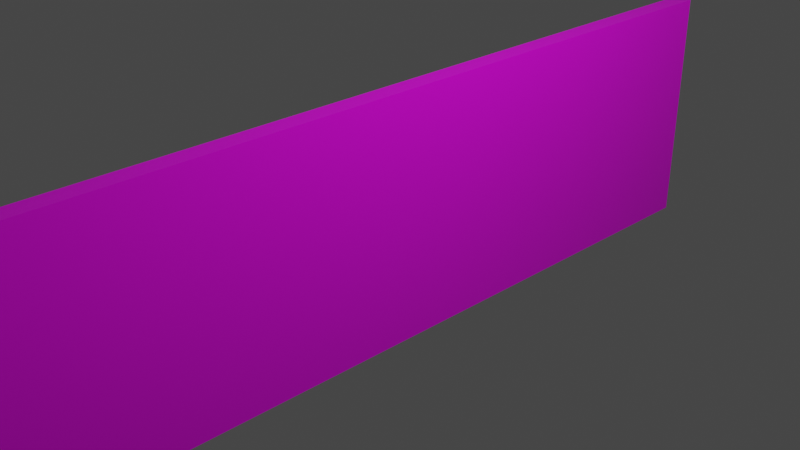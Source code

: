 # Source: finish.blend  (saved by Blender 2.83.19; exported with 4.5.12 LTS)
import bpy
from mathutils import Matrix  # noqa: F401  (used for matrix-valued properties, if any)

bpy.ops.wm.read_factory_settings(use_empty=True)
scene = bpy.context.scene
scene.name = 'Scene'

# ---- collections
col_collection = bpy.data.collections.new('Collection'); scene.collection.children.link(col_collection)

# ---- images (referenced by path relative to the original .blend; pixels are not part of the script)
import os
ASSET_DIR = os.environ.get("B2B_ASSET_DIR", "")  # directory of the original .blend (textures are referenced by path, not embedded)
HERE = os.path.dirname(os.path.abspath(__file__))  # packed textures are extracted next to this script under _unpacked/

def load_image(name, relpath, width, height, colorspace="sRGB"):
    """Load a texture the original file referenced (path relative to the .blend, or extracted next to this script)."""
    p = next((c for c in (os.path.join(HERE, relpath), os.path.join(ASSET_DIR, relpath)) if relpath and os.path.exists(c)), "")
    if p:
        img = bpy.data.images.load(p, check_existing=True)
        img.name = name
    else:  # same state as the original file: an image datablock whose file is absent (Cycles renders it pink)
        img = bpy.data.images.new(name, width, height)
        img.source = "FILE"
        img.filepath = "//" + (relpath or name)
    img.colorspace_settings.name = colorspace
    return img
img_chess_png = load_image('chess.png', 'chess.png', 1024, 1024, 'sRGB')

# ---- materials (node trees are filled in below, after node groups)
mat_chess_theme = bpy.data.materials.new('chess_theme')
mat_chess_theme.alpha_threshold = 0.0
mat_chess_theme.use_transparent_shadow = False
mat_chess_theme.line_color = (0.0, 0.0, 0.0, 1.0)

# ---- material node trees
mat_chess_theme.use_nodes = True; mat_chess_theme.node_tree.nodes.clear()
_N = mat_chess_theme.node_tree.nodes; _L = mat_chess_theme.node_tree.links
n0 = _N.new('ShaderNodeOutputMaterial'); n0.name = 'Material Output'; n0.location = (300, 300)
n1 = _N.new('ShaderNodeBsdfPrincipled'); n1.name = 'Principled BSDF'; n1.location = (10, 300)
n1.distribution = 'GGX'
n1.subsurface_method = 'BURLEY'
n1.inputs[2].default_value = 0.4
n1.inputs[3].default_value = 1.45
n1.inputs[27].default_value = (0.0, 0.0, 0.0, 1.0)
n1.inputs[28].default_value = 1.0
n2 = _N.new('ShaderNodeTexImage'); n2.name = 'Image Texture'; n2.location = (-280, 270)
n2.image = img_chess_png
_L.new(n1.outputs[0], n0.inputs[0])
_L.new(n2.outputs[0], n1.inputs[0])
n0.is_active_output = True

# ---- world
world_world = bpy.data.worlds.new('World'); scene.world = world_world
world_world.use_nodes = True; world_world.node_tree.nodes.clear()
_N = world_world.node_tree.nodes; _L = world_world.node_tree.links
n0 = _N.new('ShaderNodeOutputWorld'); n0.name = 'World Output'; n0.location = (300, 300)
n1 = _N.new('ShaderNodeBackground'); n1.name = 'Background'; n1.location = (10, 300)
n1.inputs[0].default_value = (0.05088, 0.05088, 0.05088, 1.0)
_L.new(n1.outputs[0], n0.inputs[0])
n0.is_active_output = True
world_world.color = (0.05088, 0.05088, 0.05088)
world_world.use_sun_shadow = False
world_world.sun_shadow_jitter_overblur = 0.0

# ---- cameras
cam_camera = bpy.data.cameras.new('Camera')
cam_camera.clip_end = 100.0
cam_camera.ortho_scale = 7.314

# ---- lights
light_light = bpy.data.lights.new('Light', 'POINT')
light_light.transmission_factor = 0.0
light_light.energy = 1000.0
light_light.shadow_soft_size = 0.1
light_light.shadow_maximum_resolution = 0.006
light_light.use_absolute_resolution = True

# ---- meshes
me_cube = bpy.data.meshes.new('Cube')
me_cube.from_pydata([(1.0, 1.0, 1.0), (1.0, 1.0, -1.0), (1.0, -1.0, 1.0), (1.0, -1.0, -1.0), (-1.0, 1.0, 1.0), (-1.0, 1.0, -1.0), (-1.0, -1.0, 1.0), (-1.0, -1.0, -1.0)], [], [(0, 4, 6, 2), (3, 2, 6, 7), (7, 6, 4, 5), (5, 1, 3, 7), (1, 0, 2, 3), (5, 4, 0, 1)])
_uv = me_cube.uv_layers.new(name='UVMap')
_uv.uv.foreach_set('vector', [0.4964, 0.4908, 0.4774, 0.4908, 0.4774, 0.4717, 0.4964, 0.4717, 0.4964, 0.4908, 0.4774, 0.4908, 0.4774, 0.4717, 0.4964, 0.4717, 0.4254, 0.0, 0.5746, 0.0, 0.5746, 1.0, 0.4254, 1.0, 0.4964, 0.4908, 0.4774, 0.4908, 0.4774, 0.4717, 0.4964, 0.4717, 0.4254, 0.0, 0.5746, 0.0, 0.5746, 1.0, 0.4254, 1.0, 0.4964, 0.4908, 0.4774, 0.4908, 0.4774, 0.4717, 0.4964, 0.4717])
me_cube.materials.append(mat_chess_theme)
me_cube.use_remesh_preserve_volume = False
me_cube.use_remesh_preserve_attributes = False
me_cube.use_mirror_vertex_groups = False
me_cube.update()

# ---- objects
ob_cube = bpy.data.objects.new('Cube', me_cube)
ob_light = bpy.data.objects.new('Light', light_light)
ob_camera = bpy.data.objects.new('Camera', cam_camera)

# ---- transforms, parenting, visibility, modifiers, constraints
ob_cube.location = (0.0, 0.0, 0.0)
ob_cube.scale = (0.1082, 4.756, 1.396)
ob_cube.lock_rotations_4d = False
ob_cube.empty_display_type = 'ARROWS'
ob_cube.lineart.crease_threshold = 0.0
ob_light.location = (4.076, 1.005, 5.904)
ob_light.rotation_euler = (0.6503, 0.05522, 1.866)
ob_light.lock_rotations_4d = False
ob_light.empty_display_type = 'ARROWS'
ob_light.color = (0.0, 0.0, 0.0, 0.0)
ob_light.lineart.crease_threshold = 0.0
ob_camera.location = (7.359, -6.926, 4.958)
ob_camera.rotation_euler = (1.109, 0.0, 0.8149)
ob_camera.lock_rotations_4d = False
ob_camera.empty_display_type = 'ARROWS'
ob_camera.color = (0.0, 0.0, 0.0, 0.0)
ob_camera.display_type = 'WIRE'
ob_camera.lineart.crease_threshold = 0.0

# ---- collection membership
col_collection.objects.link(ob_cube)
col_collection.objects.link(ob_light)
col_collection.objects.link(ob_camera)

# ---- scene / render settings (as saved in the file)
scene.camera = ob_camera
scene.frame_start = 1; scene.frame_end = 250; scene.frame_set(1)
scene.render.engine = 'BLENDER_EEVEE_NEXT'
scene.cycles.use_denoising = False
scene.cycles.samples = 128
scene.cycles.sampling_pattern = 'TABULATED_SOBOL'
scene.cycles.use_adaptive_sampling = False
scene.cycles.use_light_tree = False
scene.view_settings.view_transform = 'Filmic'
bpy.context.view_layer.update()
